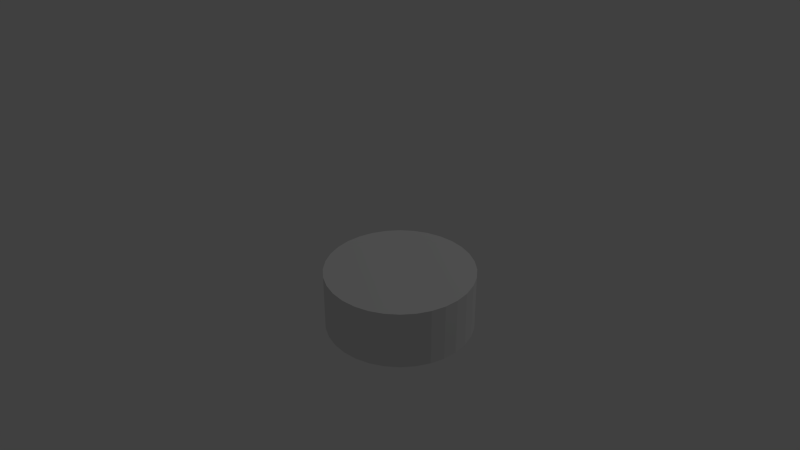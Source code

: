 # Source: Cavalry.blend  (saved by Blender 2.70.0; exported with 4.5.12 LTS)
import bpy
from mathutils import Matrix  # noqa: F401  (used for matrix-valued properties, if any)

bpy.ops.wm.read_factory_settings(use_empty=True)
scene = bpy.context.scene
scene.name = 'Scene'

# ---- collections
col_collection_1 = bpy.data.collections.new('Collection 1'); scene.collection.children.link(col_collection_1)

# ---- materials (node trees are filled in below, after node groups)
mat_material_001 = bpy.data.materials.new('Material.001')
mat_material_001.alpha_threshold = 0.0
mat_material_001.use_transparent_shadow = False
mat_material_001.roughness = 0.5
mat_material_001.specular_intensity = 0.1
mat_material_001.line_color = (0.0, 0.0, 0.0, 1.0)

# ---- material node trees

# ---- world
world_world = bpy.data.worlds.new('World'); scene.world = world_world
world_world.color = (0.05088, 0.05088, 0.05088)
world_world.use_sun_shadow = False
world_world.sun_shadow_jitter_overblur = 0.0
world_world.cycles.sampling_method = 'MANUAL'
world_world.cycles.sample_map_resolution = 256

# ---- cameras
cam_camera = bpy.data.cameras.new('Camera')
cam_camera.clip_end = 100.0
cam_camera.lens = 35.0
cam_camera.sensor_width = 32.0
cam_camera.sensor_height = 18.0
cam_camera.ortho_scale = 7.314
cam_camera.dof.focus_distance = 0.0
cam_camera.dof.aperture_fstop = 128.0

# ---- lights
light_lamp = bpy.data.lights.new('Lamp', 'POINT')
light_lamp.transmission_factor = 0.0
light_lamp.cutoff_distance = 30.0
light_lamp.energy = 100.0
light_lamp.shadow_buffer_clip_start = 1.001
light_lamp.shadow_soft_size = 0.1
light_lamp.shadow_maximum_resolution = 0.006
light_lamp.use_absolute_resolution = True
light_lamp.cycles.use_multiple_importance_sampling = False

# ---- meshes
me_circle_001 = bpy.data.meshes.new('Circle.001')
me_circle_001.from_pydata([(0.0, 0.25, 0.0), (-0.04877, 0.2452, 0.0), (-0.09567, 0.231, 0.0), (-0.1389, 0.2079, 0.0), (-0.1768, 0.1768, 0.0), (-0.2079, 0.1389, 0.0), (-0.231, 0.09567, 0.0), (-0.2452, 0.04877, 0.0), (-0.25, 1.887e-08, 0.0), (-0.2452, -0.04877, 0.0), (-0.231, -0.09567, 0.0), (-0.2079, -0.1389, 0.0), (-0.1768, -0.1768, 0.0), (-0.1389, -0.2079, 0.0), (-0.09567, -0.231, 0.0), (-0.04877, -0.2452, 0.0), (8.146e-08, -0.25, 0.0), (0.04877, -0.2452, 0.0), (0.09567, -0.231, 0.0), (0.1389, -0.2079, 0.0), (0.1768, -0.1768, 0.0), (0.2079, -0.1389, 0.0), (0.231, -0.09567, 0.0), (0.2452, -0.04877, 0.0), (0.25, 2.414e-07, 0.0), (0.2452, 0.04877, 0.0), (0.231, 0.09567, 0.0), (0.2079, 0.1389, 0.0), (0.1768, 0.1768, 0.0), (0.1389, 0.2079, 0.0), (0.09567, 0.231, 0.0), (0.04877, 0.2452, 0.0), (0.0, 0.25, -0.2), (-0.04877, 0.2452, -0.2), (-0.09567, 0.231, -0.2), (-0.1389, 0.2079, -0.2), (-0.1768, 0.1768, -0.2), (-0.2079, 0.1389, -0.2), (-0.231, 0.09567, -0.2), (-0.2452, 0.04877, -0.2), (-0.25, 3.222e-08, -0.2), (-0.2452, -0.04877, -0.2), (-0.231, -0.09567, -0.2), (-0.2079, -0.1389, -0.2), (-0.1768, -0.1768, -0.2), (-0.1389, -0.2079, -0.2), (-0.09567, -0.231, -0.2), (-0.04877, -0.2452, -0.2), (8.146e-08, -0.25, -0.2), (0.04877, -0.2452, -0.2), (0.09567, -0.231, -0.2), (0.1389, -0.2079, -0.2), (0.1768, -0.1768, -0.2), (0.2079, -0.1389, -0.2), (0.231, -0.09567, -0.2), (0.2452, -0.04877, -0.2), (0.25, 2.547e-07, -0.2), (0.2452, 0.04877, -0.2), (0.231, 0.09567, -0.2), (0.2079, 0.1389, -0.2), (0.1768, 0.1768, -0.2), (0.1389, 0.2079, -0.2), (0.09567, 0.231, -0.2), (0.04877, 0.2452, -0.2)], [], [(31, 63, 32, 0), (20, 52, 53, 21), (9, 41, 42, 10), (29, 61, 62, 30), (18, 50, 51, 19), (7, 39, 40, 8), (27, 59, 60, 28), (16, 48, 49, 17), (5, 37, 38, 6), (25, 57, 58, 26), (3, 35, 36, 4), (14, 46, 47, 15), (23, 55, 56, 24), (1, 33, 34, 2), (12, 44, 45, 13), (21, 53, 54, 22), (10, 42, 43, 11), (30, 62, 63, 31), (19, 51, 52, 20), (8, 40, 41, 9), (28, 60, 61, 29), (17, 49, 50, 18), (6, 38, 39, 7), (26, 58, 59, 27), (4, 36, 37, 5), (15, 47, 48, 16), (24, 56, 57, 25), (2, 34, 35, 3), (13, 45, 46, 14), (22, 54, 55, 23), (0, 32, 33, 1), (11, 43, 44, 12), (63, 61, 32), (61, 34, 32), (34, 33, 32), (1, 31, 0), (35, 34, 61), (35, 61, 60), (36, 35, 60), (59, 37, 60), (63, 62, 61), (37, 59, 58), (38, 37, 58), (38, 58, 57), (39, 38, 57), (39, 57, 56), (56, 55, 39), (39, 55, 41), (40, 39, 41), (41, 55, 54), (42, 41, 54), (42, 54, 53), (43, 42, 53), (43, 53, 52), (44, 43, 52), (44, 52, 51), (45, 44, 51), (45, 51, 50), (50, 47, 45), (49, 47, 50), (47, 46, 45), (47, 49, 48), (37, 36, 60), (1, 30, 31), (2, 30, 1), (30, 4, 28), (30, 28, 29), (15, 18, 13), (3, 4, 30), (27, 28, 5), (3, 30, 2), (5, 26, 27), (6, 26, 5), (6, 25, 26), (7, 25, 6), (24, 25, 8), (5, 28, 4), (8, 23, 24), (9, 23, 8), (9, 22, 23), (10, 22, 9), (10, 21, 22), (11, 21, 10), (11, 20, 21), (12, 20, 11), (12, 19, 20), (13, 19, 12), (13, 18, 19), (17, 18, 15), (14, 15, 13), (15, 16, 17), (8, 25, 7)])
_uv = me_circle_001.uv_layers.new(name='UVMap')
_uv.uv.foreach_set('vector', [0.1872, 0.004067, 0.1872, 0.03727, 0.1791, 0.03727, 0.1791, 0.004067, 0.01636, 0.004066, 0.01636, 0.03727, 0.00822, 0.03727, 0.008221, 0.004066, 0.1059, 0.004067, 0.1059, 0.03727, 0.09772, 0.03727, 0.09772, 0.004067, 0.2035, 0.004067, 0.2035, 0.03727, 0.1954, 0.03727, 0.1954, 0.004067, 0.03263, 0.004067, 0.03263, 0.03727, 0.02449, 0.03727, 0.02449, 0.004066, 0.1221, 0.004067, 0.1221, 0.03727, 0.114, 0.03727, 0.114, 0.004067, 0.2198, 0.004066, 0.2198, 0.03727, 0.2116, 0.03727, 0.2116, 0.004067, 0.0489, 0.004067, 0.0489, 0.03727, 0.04076, 0.03727, 0.04077, 0.004067, 0.1384, 0.004067, 0.1384, 0.03727, 0.1303, 0.03727, 0.1303, 0.004067, 0.236, 0.004066, 0.236, 0.03727, 0.2279, 0.03727, 0.2279, 0.004066, 0.1547, 0.004067, 0.1547, 0.03727, 0.1465, 0.03727, 0.1465, 0.004067, 0.06517, 0.004067, 0.06517, 0.03727, 0.05704, 0.03727, 0.05704, 0.004067, 0.2523, 0.004066, 0.2523, 0.03727, 0.2442, 0.03727, 0.2442, 0.004066, 0.1709, 0.004067, 0.1709, 0.03727, 0.1628, 0.03727, 0.1628, 0.004067, 0.08145, 0.004067, 0.08145, 0.03727, 0.07331, 0.03727, 0.07331, 0.004067, 0.2686, 0.004066, 0.2686, 0.03727, 0.2604, 0.03727, 0.2604, 0.004066, 0.09772, 0.004067, 0.09772, 0.03727, 0.08958, 0.03727, 0.08958, 0.004067, 0.1954, 0.004067, 0.1954, 0.03727, 0.1872, 0.03727, 0.1872, 0.004067, 0.02449, 0.004066, 0.02449, 0.03727, 0.01636, 0.03727, 0.01636, 0.004066, 0.114, 0.004067, 0.114, 0.03727, 0.1059, 0.03727, 0.1059, 0.004067, 0.2116, 0.004067, 0.2116, 0.03727, 0.2035, 0.03727, 0.2035, 0.004067, 0.04077, 0.004067, 0.04076, 0.03727, 0.03263, 0.03727, 0.03263, 0.004067, 0.1303, 0.004067, 0.1303, 0.03727, 0.1221, 0.03727, 0.1221, 0.004067, 0.2279, 0.004066, 0.2279, 0.03727, 0.2198, 0.03727, 0.2198, 0.004066, 0.1465, 0.004067, 0.1465, 0.03727, 0.1384, 0.03727, 0.1384, 0.004067, 0.05704, 0.004067, 0.05704, 0.03727, 0.0489, 0.03727, 0.0489, 0.004067, 0.2442, 0.004066, 0.2442, 0.03727, 0.236, 0.03727, 0.236, 0.004066, 0.1628, 0.004067, 0.1628, 0.03727, 0.1547, 0.03727, 0.1547, 0.004067, 0.07331, 0.004067, 0.07331, 0.03727, 0.06517, 0.03727, 0.06517, 0.004067, 0.2604, 0.004066, 0.2604, 0.03727, 0.2523, 0.03727, 0.2523, 0.004066, 0.1791, 0.004067, 0.1791, 0.03727, 0.1709, 0.03727, 0.1709, 0.004067, 0.08958, 0.004067, 0.08958, 0.03727, 0.08145, 0.03727, 0.08145, 0.004067, 0.08161, 0.0523, 0.08924, 0.06658, 0.07585, 0.04654, 0.08924, 0.06658, 0.06157, 0.03891, 0.07585, 0.04654, 0.06157, 0.03891, 0.06909, 0.04202, 0.07585, 0.04654, 0.5872, 0.08848, 0.4108, 0.0869, 0.4991, 0.079, 0.05359, 0.03732, 0.06157, 0.03891, 0.08924, 0.06658, 0.05359, 0.03732, 0.08924, 0.06658, 0.09083, 0.07456, 0.04546, 0.03732, 0.05359, 0.03732, 0.09083, 0.07456, 0.09083, 0.08269, 0.03748, 0.03891, 0.09083, 0.07456, 0.08161, 0.0523, 0.08613, 0.05906, 0.08924, 0.06658, 0.03748, 0.03891, 0.09083, 0.08269, 0.08924, 0.09067, 0.02996, 0.04202, 0.03748, 0.03891, 0.08924, 0.09067, 0.02996, 0.04202, 0.08924, 0.09067, 0.08613, 0.09819, 0.02319, 0.04654, 0.02996, 0.04202, 0.08613, 0.09819, 0.02319, 0.04654, 0.08613, 0.09819, 0.08161, 0.105, 0.08161, 0.105, 0.07585, 0.1107, 0.02319, 0.04654, 0.02319, 0.04654, 0.07585, 0.1107, 0.01292, 0.05906, 0.01744, 0.0523, 0.02319, 0.04654, 0.01292, 0.05906, 0.01292, 0.05906, 0.07585, 0.1107, 0.06909, 0.1152, 0.009807, 0.06658, 0.01292, 0.05906, 0.06909, 0.1152, 0.009807, 0.06658, 0.06909, 0.1152, 0.06157, 0.1183, 0.00822, 0.07456, 0.009807, 0.06658, 0.06157, 0.1183, 0.00822, 0.07456, 0.06157, 0.1183, 0.05359, 0.1199, 0.00822, 0.08269, 0.00822, 0.07456, 0.05359, 0.1199, 0.00822, 0.08269, 0.05359, 0.1199, 0.04546, 0.1199, 0.009807, 0.09067, 0.00822, 0.08269, 0.04546, 0.1199, 0.009807, 0.09067, 0.04546, 0.1199, 0.03748, 0.1183, 0.03748, 0.1183, 0.01744, 0.105, 0.009807, 0.09067, 0.02996, 0.1152, 0.01744, 0.105, 0.03748, 0.1183, 0.01744, 0.105, 0.01292, 0.09819, 0.009807, 0.09067, 0.01744, 0.105, 0.02996, 0.1152, 0.02319, 0.1107, 0.03748, 0.03891, 0.04546, 0.03732, 0.09083, 0.07456, 0.5872, 0.08848, 0.3258, 0.1119, 0.4108, 0.0869, 0.6717, 0.115, 0.3258, 0.1119, 0.5872, 0.08848, 0.3258, 0.1119, 0.8175, 0.2143, 0.1783, 0.2085, 0.3258, 0.1119, 0.1783, 0.2085, 0.2473, 0.1529, 0.5792, 0.975, 0.3183, 0.947, 0.7427, 0.909, 0.7495, 0.1574, 0.8175, 0.2143, 0.3258, 0.1119, 0.1215, 0.2765, 0.1783, 0.2085, 0.8731, 0.2832, 0.7495, 0.1574, 0.3258, 0.1119, 0.6717, 0.115, 0.8731, 0.2832, 0.07902, 0.3542, 0.1215, 0.2765, 0.9141, 0.3618, 0.07902, 0.3542, 0.8731, 0.2832, 0.9141, 0.3618, 0.05254, 0.4388, 0.07902, 0.3542, 0.9391, 0.4468, 0.05254, 0.4388, 0.9141, 0.3618, 0.04307, 0.5269, 0.05254, 0.4388, 0.947, 0.535, 0.8731, 0.2832, 0.1783, 0.2085, 0.8175, 0.2143, 0.947, 0.535, 0.05096, 0.6151, 0.04307, 0.5269, 0.9375, 0.6231, 0.05096, 0.6151, 0.947, 0.535, 0.9375, 0.6231, 0.07591, 0.7002, 0.05096, 0.6151, 0.911, 0.7077, 0.07591, 0.7002, 0.9375, 0.6231, 0.911, 0.7077, 0.117, 0.7787, 0.07591, 0.7002, 0.8685, 0.7854, 0.117, 0.7787, 0.911, 0.7077, 0.8685, 0.7854, 0.1726, 0.8477, 0.117, 0.7787, 0.8117, 0.8534, 0.1726, 0.8477, 0.8685, 0.7854, 0.8117, 0.8534, 0.2405, 0.9045, 0.1726, 0.8477, 0.7427, 0.909, 0.2405, 0.9045, 0.8117, 0.8534, 0.7427, 0.909, 0.3183, 0.947, 0.2405, 0.9045, 0.4029, 0.9734, 0.3183, 0.947, 0.5792, 0.975, 0.6642, 0.9501, 0.5792, 0.975, 0.7427, 0.909, 0.5792, 0.975, 0.491, 0.9829, 0.4029, 0.9734, 0.947, 0.535, 0.05254, 0.4388, 0.9391, 0.4468])
me_circle_001.materials.append(mat_material_001)
me_circle_001.use_remesh_preserve_volume = False
me_circle_001.use_remesh_preserve_attributes = False
me_circle_001.use_mirror_vertex_groups = False
me_circle_001.update()

# ---- objects
ob_circle = bpy.data.objects.new('Circle', me_circle_001)
ob_lamp = bpy.data.objects.new('Lamp', light_lamp)
ob_camera = bpy.data.objects.new('Camera', cam_camera)

# ---- transforms, parenting, visibility, modifiers, constraints
ob_circle.location = (0.0, 0.0, 0.0)
ob_circle.lineart.crease_threshold = 0.0
ob_lamp.location = (4.076, 1.005, 5.904)
ob_lamp.rotation_euler = (0.6503, 0.05522, 1.866)
ob_lamp.lock_rotations_4d = False
ob_lamp.empty_display_type = 'ARROWS'
ob_lamp.color = (0.0, 0.0, 0.0, 0.0)
ob_lamp.lineart.crease_threshold = 0.0
ob_camera.location = (0.0, -2.38, 1.54)
ob_camera.rotation_euler = (1.047, 0.0, 0.0)
ob_camera.lock_rotations_4d = False
ob_camera.empty_display_type = 'ARROWS'
ob_camera.color = (0.0, 0.0, 0.0, 0.0)
ob_camera.display_type = 'WIRE'
ob_camera.lineart.crease_threshold = 0.0

# ---- collection membership
col_collection_1.objects.link(ob_circle)
col_collection_1.objects.link(ob_lamp)
col_collection_1.objects.link(ob_camera)

# ---- scene / render settings (as saved in the file)
scene.camera = ob_camera
scene.frame_start = 1; scene.frame_end = 250; scene.frame_set(1)
scene.render.engine = 'BLENDER_EEVEE_NEXT'
scene.render.resolution_percentage = 50
scene.render.dither_intensity = 0.0
scene.cycles.use_denoising = False
scene.cycles.samples = 10
scene.cycles.sampling_pattern = 'TABULATED_SOBOL'
scene.cycles.light_sampling_threshold = 0.0
scene.cycles.use_adaptive_sampling = False
scene.cycles.use_light_tree = False
scene.cycles.blur_glossy = 0.0
scene.cycles.volume_bounces = 1
scene.cycles.pixel_filter_type = 'GAUSSIAN'
scene.cycles.sample_clamp_indirect = 0.0
scene.view_settings.view_transform = 'Standard'
bpy.context.view_layer.update()
